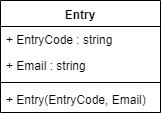

The diagram above was exported from draw.io. Its source (the exported page's mxGraphModel, read from the mxfile embedded in the PNG):
<mxGraphModel dx="1058" dy="928" grid="1" gridSize="10" guides="1" tooltips="1" connect="1" arrows="1" fold="1" page="1" pageScale="1" pageWidth="850" pageHeight="1100" math="0" shadow="0">
  <root>
    <mxCell id="0" />
    <mxCell id="1" parent="0" />
    <mxCell id="2" value="Entry" style="swimlane;fontStyle=1;align=center;verticalAlign=top;childLayout=stackLayout;horizontal=1;startSize=26;horizontalStack=0;resizeParent=1;resizeParentMax=0;resizeLast=0;collapsible=1;marginBottom=0;" vertex="1" parent="1">
      <mxGeometry x="120" y="360" width="160" height="112" as="geometry" />
    </mxCell>
    <mxCell id="3" value="+ EntryCode : string&#10;" style="text;strokeColor=none;fillColor=none;align=left;verticalAlign=top;spacingLeft=4;spacingRight=4;overflow=hidden;rotatable=0;points=[[0,0.5],[1,0.5]];portConstraint=eastwest;" vertex="1" parent="2">
      <mxGeometry y="26" width="160" height="26" as="geometry" />
    </mxCell>
    <mxCell id="4" value="+ Email : string&#10;" style="text;strokeColor=none;fillColor=none;align=left;verticalAlign=top;spacingLeft=4;spacingRight=4;overflow=hidden;rotatable=0;points=[[0,0.5],[1,0.5]];portConstraint=eastwest;" vertex="1" parent="2">
      <mxGeometry y="52" width="160" height="26" as="geometry" />
    </mxCell>
    <mxCell id="5" value="" style="line;strokeWidth=1;fillColor=none;align=left;verticalAlign=middle;spacingTop=-1;spacingLeft=3;spacingRight=3;rotatable=0;labelPosition=right;points=[];portConstraint=eastwest;" vertex="1" parent="2">
      <mxGeometry y="78" width="160" height="8" as="geometry" />
    </mxCell>
    <mxCell id="6" value="+ Entry(EntryCode, Email)" style="text;strokeColor=none;fillColor=none;align=left;verticalAlign=top;spacingLeft=4;spacingRight=4;overflow=hidden;rotatable=0;points=[[0,0.5],[1,0.5]];portConstraint=eastwest;" vertex="1" parent="2">
      <mxGeometry y="86" width="160" height="26" as="geometry" />
    </mxCell>
  </root>
</mxGraphModel>